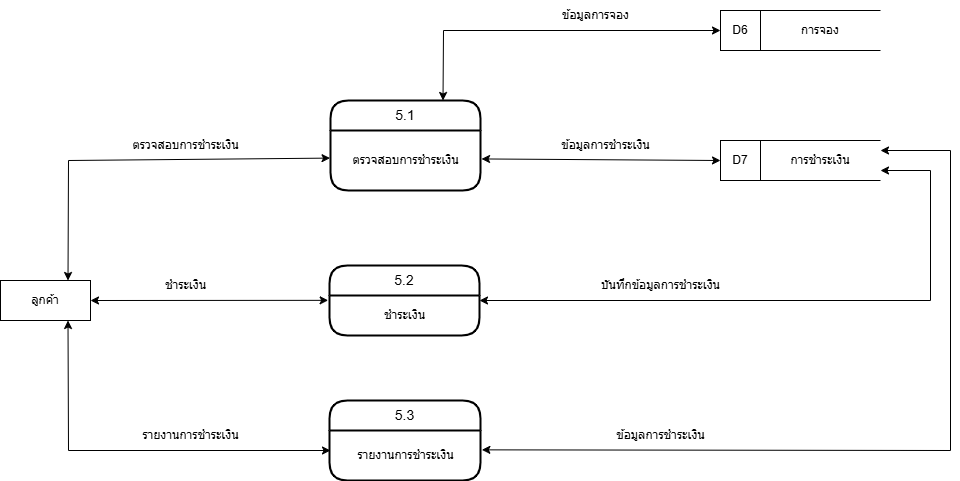

The diagram above was exported from draw.io. Its source (the exported page's mxGraphModel, read from the mxfile embedded in the PNG):
<mxGraphModel dx="1050" dy="557" grid="1" gridSize="10" guides="1" tooltips="1" connect="1" arrows="1" fold="1" page="1" pageScale="1" pageWidth="827" pageHeight="1169" math="0" shadow="0">
  <root>
    <mxCell id="0" />
    <mxCell id="1" parent="0" />
    <mxCell id="_QhiJ-uPXnZy_xrMr6Tn-1" value="ลูกค้า" style="rounded=0;whiteSpace=wrap;html=1;" vertex="1" parent="1">
      <mxGeometry x="10" y="370" width="90" height="40" as="geometry" />
    </mxCell>
    <mxCell id="_QhiJ-uPXnZy_xrMr6Tn-2" value="5.1" style="swimlane;childLayout=stackLayout;horizontal=1;startSize=30;horizontalStack=0;rounded=1;fontSize=14;fontStyle=0;strokeWidth=2;resizeParent=0;resizeLast=1;shadow=0;dashed=0;align=center;arcSize=20;whiteSpace=wrap;html=1;swimlaneLine=1;glass=0;" vertex="1" parent="1">
      <mxGeometry x="340" y="190" width="150" height="90" as="geometry" />
    </mxCell>
    <mxCell id="_QhiJ-uPXnZy_xrMr6Tn-3" value="ตรวจสอบการชำระเงิน" style="text;html=1;align=center;verticalAlign=middle;resizable=0;points=[];autosize=1;strokeColor=none;fillColor=none;" vertex="1" parent="_QhiJ-uPXnZy_xrMr6Tn-2">
      <mxGeometry y="30" width="150" height="60" as="geometry" />
    </mxCell>
    <mxCell id="_QhiJ-uPXnZy_xrMr6Tn-4" value="5.2" style="swimlane;childLayout=stackLayout;horizontal=1;startSize=30;horizontalStack=0;rounded=1;fontSize=14;fontStyle=0;strokeWidth=2;resizeParent=0;resizeLast=1;shadow=0;dashed=0;align=center;arcSize=20;whiteSpace=wrap;html=1;swimlaneLine=1;glass=0;" vertex="1" parent="1">
      <mxGeometry x="339" y="355" width="150" height="70" as="geometry" />
    </mxCell>
    <mxCell id="_QhiJ-uPXnZy_xrMr6Tn-5" value="ชำระเงิน" style="text;html=1;align=center;verticalAlign=middle;resizable=0;points=[];autosize=1;strokeColor=none;fillColor=none;" vertex="1" parent="_QhiJ-uPXnZy_xrMr6Tn-4">
      <mxGeometry y="30" width="150" height="40" as="geometry" />
    </mxCell>
    <mxCell id="_QhiJ-uPXnZy_xrMr6Tn-6" value="การชำระเงิน" style="shape=partialRectangle;whiteSpace=wrap;html=1;left=0;right=0;fillColor=none;" vertex="1" parent="1">
      <mxGeometry x="770" y="230" width="120" height="40" as="geometry" />
    </mxCell>
    <mxCell id="_QhiJ-uPXnZy_xrMr6Tn-7" value="D7" style="rounded=0;whiteSpace=wrap;html=1;" vertex="1" parent="1">
      <mxGeometry x="730" y="230" width="40" height="40" as="geometry" />
    </mxCell>
    <mxCell id="_QhiJ-uPXnZy_xrMr6Tn-10" value="" style="endArrow=classic;startArrow=classic;html=1;rounded=0;exitX=0.75;exitY=0;exitDx=0;exitDy=0;entryX=-0.003;entryY=0.46;entryDx=0;entryDy=0;entryPerimeter=0;" edge="1" parent="1" source="_QhiJ-uPXnZy_xrMr6Tn-1" target="_QhiJ-uPXnZy_xrMr6Tn-3">
      <mxGeometry width="50" height="50" relative="1" as="geometry">
        <mxPoint x="400" y="290" as="sourcePoint" />
        <mxPoint x="450" y="240" as="targetPoint" />
        <Array as="points">
          <mxPoint x="78" y="250" />
        </Array>
      </mxGeometry>
    </mxCell>
    <mxCell id="_QhiJ-uPXnZy_xrMr6Tn-11" value="ตรวจสอบการชำระเงิน" style="text;html=1;align=center;verticalAlign=middle;resizable=0;points=[];autosize=1;strokeColor=none;fillColor=none;" vertex="1" parent="1">
      <mxGeometry x="130" y="220" width="130" height="30" as="geometry" />
    </mxCell>
    <mxCell id="_QhiJ-uPXnZy_xrMr6Tn-12" value="" style="endArrow=classic;startArrow=classic;html=1;rounded=0;exitX=1.007;exitY=0.474;exitDx=0;exitDy=0;exitPerimeter=0;entryX=0;entryY=0.5;entryDx=0;entryDy=0;" edge="1" parent="1" source="_QhiJ-uPXnZy_xrMr6Tn-3" target="_QhiJ-uPXnZy_xrMr6Tn-7">
      <mxGeometry width="50" height="50" relative="1" as="geometry">
        <mxPoint x="430" y="350" as="sourcePoint" />
        <mxPoint x="480" y="300" as="targetPoint" />
      </mxGeometry>
    </mxCell>
    <mxCell id="_QhiJ-uPXnZy_xrMr6Tn-13" value="การจอง" style="shape=partialRectangle;whiteSpace=wrap;html=1;left=0;right=0;fillColor=none;" vertex="1" parent="1">
      <mxGeometry x="770" y="100" width="120" height="40" as="geometry" />
    </mxCell>
    <mxCell id="_QhiJ-uPXnZy_xrMr6Tn-14" value="D6" style="rounded=0;whiteSpace=wrap;html=1;" vertex="1" parent="1">
      <mxGeometry x="730" y="100" width="40" height="40" as="geometry" />
    </mxCell>
    <mxCell id="_QhiJ-uPXnZy_xrMr6Tn-15" value="" style="endArrow=classic;startArrow=classic;html=1;rounded=0;entryX=0;entryY=0.5;entryDx=0;entryDy=0;exitX=0.75;exitY=0;exitDx=0;exitDy=0;" edge="1" parent="1" source="_QhiJ-uPXnZy_xrMr6Tn-2" target="_QhiJ-uPXnZy_xrMr6Tn-14">
      <mxGeometry width="50" height="50" relative="1" as="geometry">
        <mxPoint x="460" y="190" as="sourcePoint" />
        <mxPoint x="510" y="140" as="targetPoint" />
        <Array as="points">
          <mxPoint x="453" y="120" />
        </Array>
      </mxGeometry>
    </mxCell>
    <mxCell id="_QhiJ-uPXnZy_xrMr6Tn-16" value="ข้อมูลการจอง" style="text;html=1;align=center;verticalAlign=middle;resizable=0;points=[];autosize=1;strokeColor=none;fillColor=none;" vertex="1" parent="1">
      <mxGeometry x="560" y="90" width="90" height="30" as="geometry" />
    </mxCell>
    <mxCell id="_QhiJ-uPXnZy_xrMr6Tn-17" value="ข้อมูลการชำระเงิน" style="text;html=1;align=center;verticalAlign=middle;resizable=0;points=[];autosize=1;strokeColor=none;fillColor=none;" vertex="1" parent="1">
      <mxGeometry x="560" y="220" width="110" height="30" as="geometry" />
    </mxCell>
    <mxCell id="_QhiJ-uPXnZy_xrMr6Tn-18" value="" style="endArrow=classic;startArrow=classic;html=1;rounded=0;exitX=1;exitY=0.5;exitDx=0;exitDy=0;entryX=-0.009;entryY=0.121;entryDx=0;entryDy=0;entryPerimeter=0;" edge="1" parent="1" source="_QhiJ-uPXnZy_xrMr6Tn-1" target="_QhiJ-uPXnZy_xrMr6Tn-5">
      <mxGeometry width="50" height="50" relative="1" as="geometry">
        <mxPoint x="460" y="420" as="sourcePoint" />
        <mxPoint x="330" y="390" as="targetPoint" />
      </mxGeometry>
    </mxCell>
    <mxCell id="_QhiJ-uPXnZy_xrMr6Tn-19" value="ชำระเงิน" style="text;html=1;align=center;verticalAlign=middle;resizable=0;points=[];autosize=1;strokeColor=none;fillColor=none;" vertex="1" parent="1">
      <mxGeometry x="165" y="360" width="60" height="30" as="geometry" />
    </mxCell>
    <mxCell id="_QhiJ-uPXnZy_xrMr6Tn-20" value="" style="endArrow=classic;startArrow=classic;html=1;rounded=0;exitX=1;exitY=0.5;exitDx=0;exitDy=0;entryX=1;entryY=0.75;entryDx=0;entryDy=0;" edge="1" parent="1" source="_QhiJ-uPXnZy_xrMr6Tn-4" target="_QhiJ-uPXnZy_xrMr6Tn-6">
      <mxGeometry width="50" height="50" relative="1" as="geometry">
        <mxPoint x="530" y="400" as="sourcePoint" />
        <mxPoint x="890" y="250" as="targetPoint" />
        <Array as="points">
          <mxPoint x="940" y="390" />
          <mxPoint x="940" y="260" />
        </Array>
      </mxGeometry>
    </mxCell>
    <mxCell id="_QhiJ-uPXnZy_xrMr6Tn-21" value="บันทึกข้อมูลการชำระเงิน" style="text;html=1;align=center;verticalAlign=middle;resizable=0;points=[];autosize=1;strokeColor=none;fillColor=none;" vertex="1" parent="1">
      <mxGeometry x="600" y="360" width="140" height="30" as="geometry" />
    </mxCell>
    <mxCell id="_QhiJ-uPXnZy_xrMr6Tn-22" value="5.3" style="swimlane;childLayout=stackLayout;horizontal=1;startSize=30;horizontalStack=0;rounded=1;fontSize=14;fontStyle=0;strokeWidth=2;resizeParent=0;resizeLast=1;shadow=0;dashed=0;align=center;arcSize=20;whiteSpace=wrap;html=1;swimlaneLine=1;glass=0;" vertex="1" parent="1">
      <mxGeometry x="339" y="490" width="151" height="80" as="geometry" />
    </mxCell>
    <mxCell id="_QhiJ-uPXnZy_xrMr6Tn-23" value="รายงานการชำระเงิน" style="text;html=1;align=center;verticalAlign=middle;resizable=0;points=[];autosize=1;strokeColor=none;fillColor=none;" vertex="1" parent="_QhiJ-uPXnZy_xrMr6Tn-22">
      <mxGeometry y="30" width="151" height="50" as="geometry" />
    </mxCell>
    <mxCell id="_QhiJ-uPXnZy_xrMr6Tn-24" value="" style="endArrow=classic;startArrow=classic;html=1;rounded=0;exitX=0.75;exitY=1;exitDx=0;exitDy=0;" edge="1" parent="1" source="_QhiJ-uPXnZy_xrMr6Tn-1">
      <mxGeometry width="50" height="50" relative="1" as="geometry">
        <mxPoint x="400" y="440" as="sourcePoint" />
        <mxPoint x="340" y="540" as="targetPoint" />
        <Array as="points">
          <mxPoint x="78" y="540" />
        </Array>
      </mxGeometry>
    </mxCell>
    <mxCell id="_QhiJ-uPXnZy_xrMr6Tn-25" value="" style="endArrow=classic;startArrow=classic;html=1;rounded=0;exitX=1.009;exitY=0.387;exitDx=0;exitDy=0;exitPerimeter=0;entryX=1;entryY=0.25;entryDx=0;entryDy=0;" edge="1" parent="1" source="_QhiJ-uPXnZy_xrMr6Tn-23" target="_QhiJ-uPXnZy_xrMr6Tn-6">
      <mxGeometry width="50" height="50" relative="1" as="geometry">
        <mxPoint x="400" y="440" as="sourcePoint" />
        <mxPoint x="450" y="390" as="targetPoint" />
        <Array as="points">
          <mxPoint x="960" y="540" />
          <mxPoint x="960" y="240" />
        </Array>
      </mxGeometry>
    </mxCell>
    <mxCell id="_QhiJ-uPXnZy_xrMr6Tn-27" value="รายงานการชำระเงิน" style="text;html=1;align=center;verticalAlign=middle;resizable=0;points=[];autosize=1;strokeColor=none;fillColor=none;" vertex="1" parent="1">
      <mxGeometry x="140" y="510" width="120" height="30" as="geometry" />
    </mxCell>
    <mxCell id="_QhiJ-uPXnZy_xrMr6Tn-28" value="ข้อมูลการชำระเงิน" style="text;html=1;align=center;verticalAlign=middle;resizable=0;points=[];autosize=1;strokeColor=none;fillColor=none;" vertex="1" parent="1">
      <mxGeometry x="615" y="510" width="110" height="30" as="geometry" />
    </mxCell>
  </root>
</mxGraphModel>